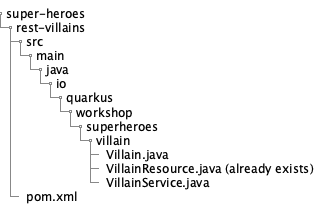

The diagram above was rendered by PlantUML. Its source (embedded in the PNG):
@startsalt
{
{
T
super-heroes
+  rest-villains
++  src
+++  main
++++  java
+++++  io
++++++  quarkus
+++++++  workshop
++++++++  superheroes
+++++++++  villain
++++++++++  Villain.java
++++++++++  VillainResource.java (already exists)
++++++++++  VillainService.java
++  pom.xml
}
}
@endsalt